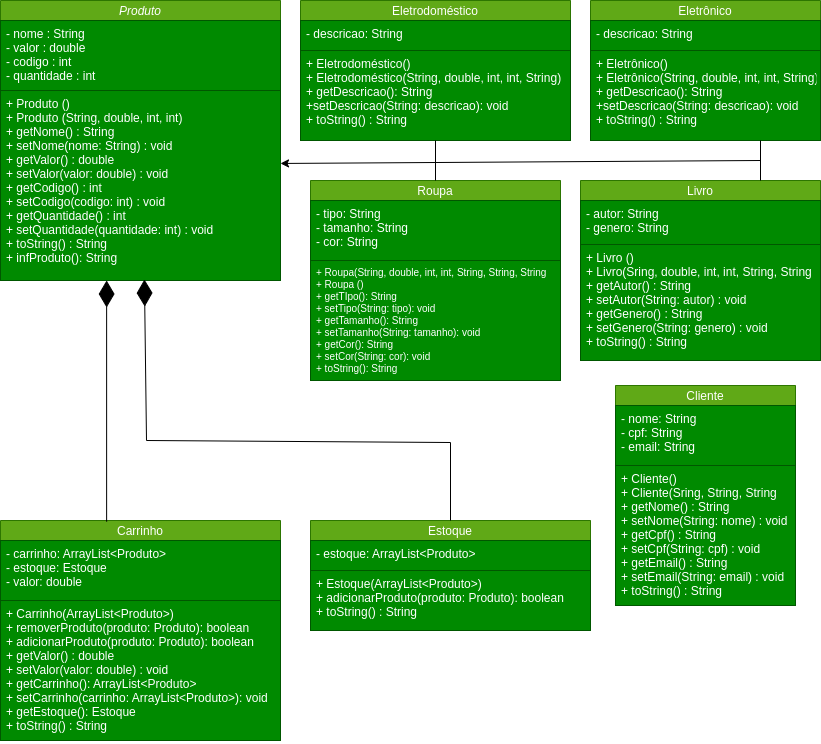

The diagram above was exported from draw.io. Its source (the exported page's mxGraphModel, read from the mxfile embedded in the PNG):
<mxGraphModel dx="1093" dy="234" grid="0" gridSize="10" guides="1" tooltips="1" connect="1" arrows="1" fold="1" page="1" pageScale="1" pageWidth="827" pageHeight="1169" background="#ffffff" math="0" shadow="0">
  <root>
    <mxCell id="WIyWlLk6GJQsqaUBKTNV-0" />
    <mxCell id="WIyWlLk6GJQsqaUBKTNV-1" parent="WIyWlLk6GJQsqaUBKTNV-0" />
    <mxCell id="zkfFHV4jXpPFQw0GAbJ--0" value="Produto" style="swimlane;fontStyle=2;align=center;verticalAlign=middle;childLayout=stackLayout;horizontal=1;startSize=20;horizontalStack=0;resizeParent=1;resizeLast=0;collapsible=1;marginBottom=0;rounded=0;shadow=0;strokeWidth=1;fillColor=#60a917;fontColor=#ffffff;strokeColor=#2D7600;fillStyle=solid;" parent="WIyWlLk6GJQsqaUBKTNV-1" vertex="1">
      <mxGeometry width="280" height="280" as="geometry">
        <mxRectangle x="40" y="40" width="160" height="26" as="alternateBounds" />
      </mxGeometry>
    </mxCell>
    <mxCell id="zkfFHV4jXpPFQw0GAbJ--1" value="- nome : String&#10;- valor : double&#10;- codigo : int&#10;- quantidade : int" style="text;align=left;verticalAlign=top;spacingLeft=4;spacingRight=4;overflow=hidden;rotatable=0;points=[[0,0.5],[1,0.5]];portConstraint=eastwest;fillColor=#008a00;fontColor=#ffffff;strokeColor=#005700;" parent="zkfFHV4jXpPFQw0GAbJ--0" vertex="1">
      <mxGeometry y="20" width="280" height="70" as="geometry" />
    </mxCell>
    <mxCell id="zkfFHV4jXpPFQw0GAbJ--5" value="+ Produto ()&#10;+ Produto (String, double, int, int)&#10;+ getNome() : String            &#10;+ setNome(nome: String) : void &#10;+ getValor() : double             &#10;+ setValor(valor: double) : void &#10;+ getCodigo() : int               &#10;+ setCodigo(codigo: int) : void&#10;+ getQuantidade() : int        &#10;+ setQuantidade(quantidade: int) : void&#10;+ toString() : String&#10;+ infProduto(): String" style="text;align=left;verticalAlign=top;spacingLeft=4;spacingRight=4;overflow=hidden;rotatable=0;points=[[0,0.5],[1,0.5]];portConstraint=eastwest;fillColor=#008a00;fontColor=#ffffff;strokeColor=#005700;fontSize=12;" parent="zkfFHV4jXpPFQw0GAbJ--0" vertex="1">
      <mxGeometry y="90" width="280" height="190" as="geometry" />
    </mxCell>
    <mxCell id="T8BIoHMw2qpZJXheyAGD-6" value="Livro" style="swimlane;fontStyle=0;align=center;verticalAlign=middle;childLayout=stackLayout;horizontal=1;startSize=20;horizontalStack=0;resizeParent=1;resizeLast=0;collapsible=1;marginBottom=0;rounded=0;shadow=0;strokeWidth=1;fillColor=#60a917;fontColor=#ffffff;strokeColor=#2D7600;fillStyle=solid;" parent="WIyWlLk6GJQsqaUBKTNV-1" vertex="1">
      <mxGeometry x="580" y="180" width="240" height="180" as="geometry">
        <mxRectangle x="230" y="140" width="160" height="26" as="alternateBounds" />
      </mxGeometry>
    </mxCell>
    <mxCell id="T8BIoHMw2qpZJXheyAGD-7" value="- autor: String&#10;- genero: String" style="text;align=left;verticalAlign=top;spacingLeft=4;spacingRight=4;overflow=hidden;rotatable=0;points=[[0,0.5],[1,0.5]];portConstraint=eastwest;fillColor=#008a00;fontColor=#ffffff;strokeColor=#005700;" parent="T8BIoHMw2qpZJXheyAGD-6" vertex="1">
      <mxGeometry y="20" width="240" height="44" as="geometry" />
    </mxCell>
    <mxCell id="T8BIoHMw2qpZJXheyAGD-8" value="+ Livro ()&#10;+ Livro(Sring, double, int, int, String, String&#10;+ getAutor() : String&#10;+ setAutor(String: autor) : void&#10;+ getGenero() : String&#10;+ setGenero(String: genero) : void&#10;+ toString() : String" style="text;align=left;verticalAlign=top;spacingLeft=4;spacingRight=4;overflow=hidden;rotatable=0;points=[[0,0.5],[1,0.5]];portConstraint=eastwest;fillColor=#008a00;fontColor=#ffffff;strokeColor=#005700;" parent="T8BIoHMw2qpZJXheyAGD-6" vertex="1">
      <mxGeometry y="64" width="240" height="116" as="geometry" />
    </mxCell>
    <mxCell id="T8BIoHMw2qpZJXheyAGD-9" value="Eletrodoméstico" style="swimlane;fontStyle=0;align=center;verticalAlign=middle;childLayout=stackLayout;horizontal=1;startSize=20;horizontalStack=0;resizeParent=1;resizeLast=0;collapsible=1;marginBottom=0;rounded=0;shadow=0;strokeWidth=1;fillColor=#60a917;fontColor=#ffffff;strokeColor=#2D7600;fillStyle=solid;" parent="WIyWlLk6GJQsqaUBKTNV-1" vertex="1">
      <mxGeometry x="300" width="270" height="140" as="geometry">
        <mxRectangle x="230" y="140" width="160" height="26" as="alternateBounds" />
      </mxGeometry>
    </mxCell>
    <mxCell id="T8BIoHMw2qpZJXheyAGD-10" value="- descricao: String" style="text;align=left;verticalAlign=top;spacingLeft=4;spacingRight=4;overflow=hidden;rotatable=0;points=[[0,0.5],[1,0.5]];portConstraint=eastwest;fillColor=#008a00;fontColor=#ffffff;strokeColor=#005700;" parent="T8BIoHMw2qpZJXheyAGD-9" vertex="1">
      <mxGeometry y="20" width="270" height="30" as="geometry" />
    </mxCell>
    <mxCell id="T8BIoHMw2qpZJXheyAGD-11" value="+ Eletrodoméstico()&#10;+ Eletrodoméstico(String, double, int, int, String)&#10;+ getDescricao(): String&#10;+setDescricao(String: descricao): void&#10;+ toString() : String" style="text;align=left;verticalAlign=top;spacingLeft=4;spacingRight=4;overflow=hidden;rotatable=0;points=[[0,0.5],[1,0.5]];portConstraint=eastwest;fillColor=#008a00;fontColor=#ffffff;strokeColor=#005700;" parent="T8BIoHMw2qpZJXheyAGD-9" vertex="1">
      <mxGeometry y="50" width="270" height="90" as="geometry" />
    </mxCell>
    <mxCell id="T8BIoHMw2qpZJXheyAGD-15" value="Roupa" style="swimlane;fontStyle=0;align=center;verticalAlign=middle;childLayout=stackLayout;horizontal=1;startSize=20;horizontalStack=0;resizeParent=1;resizeLast=0;collapsible=1;marginBottom=0;rounded=0;shadow=0;strokeWidth=1;fillColor=#60a917;fontColor=#ffffff;strokeColor=#2D7600;fillStyle=solid;" parent="WIyWlLk6GJQsqaUBKTNV-1" vertex="1">
      <mxGeometry x="310" y="180" width="250" height="200" as="geometry">
        <mxRectangle x="310" y="200" width="160" height="26" as="alternateBounds" />
      </mxGeometry>
    </mxCell>
    <mxCell id="T8BIoHMw2qpZJXheyAGD-16" value="- tipo: String&#10;- tamanho: String&#10;- cor: String" style="text;align=left;verticalAlign=top;spacingLeft=4;spacingRight=4;overflow=hidden;rotatable=0;points=[[0,0.5],[1,0.5]];portConstraint=eastwest;fillColor=#008a00;fontColor=#ffffff;strokeColor=#005700;" parent="T8BIoHMw2qpZJXheyAGD-15" vertex="1">
      <mxGeometry y="20" width="250" height="60" as="geometry" />
    </mxCell>
    <mxCell id="T8BIoHMw2qpZJXheyAGD-17" value="+ Roupa(String, double, int, int, String, String, String&#10;+ Roupa ()&#10;+ getTIpo(): String&#10;+ setTipo(String: tipo): void&#10;+ getTamanho(): String&#10;+ setTamanho(String: tamanho): void&#10;+ getCor(): String&#10;+ setCor(String: cor): void&#10;+ toString(): String" style="text;align=left;verticalAlign=top;spacingLeft=4;spacingRight=4;overflow=hidden;rotatable=0;points=[[0,0.5],[1,0.5]];portConstraint=eastwest;fillColor=#008a00;fontColor=#ffffff;strokeColor=#005700;fontSize=10;" parent="T8BIoHMw2qpZJXheyAGD-15" vertex="1">
      <mxGeometry y="80" width="250" height="120" as="geometry" />
    </mxCell>
    <mxCell id="T8BIoHMw2qpZJXheyAGD-19" value="" style="endArrow=none;html=1;rounded=0;entryX=0.5;entryY=1;entryDx=0;entryDy=0;strokeColor=#000000;" parent="WIyWlLk6GJQsqaUBKTNV-1" target="T8BIoHMw2qpZJXheyAGD-9" edge="1">
      <mxGeometry width="50" height="50" relative="1" as="geometry">
        <mxPoint x="435" y="180" as="sourcePoint" />
        <mxPoint x="435" y="180" as="targetPoint" />
      </mxGeometry>
    </mxCell>
    <mxCell id="BH7yaHfuCcJzKhjdIfDB-0" value="Eletrônico" style="swimlane;fontStyle=0;align=center;verticalAlign=middle;childLayout=stackLayout;horizontal=1;startSize=20;horizontalStack=0;resizeParent=1;resizeLast=0;collapsible=1;marginBottom=0;rounded=0;shadow=0;strokeWidth=1;fillColor=#60a917;fontColor=#ffffff;strokeColor=#2D7600;fillStyle=solid;" parent="WIyWlLk6GJQsqaUBKTNV-1" vertex="1">
      <mxGeometry x="590" width="230" height="140" as="geometry">
        <mxRectangle x="230" y="140" width="160" height="26" as="alternateBounds" />
      </mxGeometry>
    </mxCell>
    <mxCell id="BH7yaHfuCcJzKhjdIfDB-1" value="- descricao: String" style="text;align=left;verticalAlign=top;spacingLeft=4;spacingRight=4;overflow=hidden;rotatable=0;points=[[0,0.5],[1,0.5]];portConstraint=eastwest;fillColor=#008a00;fontColor=#ffffff;strokeColor=#005700;" parent="BH7yaHfuCcJzKhjdIfDB-0" vertex="1">
      <mxGeometry y="20" width="230" height="30" as="geometry" />
    </mxCell>
    <mxCell id="BH7yaHfuCcJzKhjdIfDB-2" value="+ Eletrônico()&#10;+ Eletrônico(String, double, int, int, String)&#10;+ getDescricao(): String&#10;+setDescricao(String: descricao): void&#10;+ toString() : String" style="text;align=left;verticalAlign=top;spacingLeft=4;spacingRight=4;overflow=hidden;rotatable=0;points=[[0,0.5],[1,0.5]];portConstraint=eastwest;fillColor=#008a00;fontColor=#ffffff;strokeColor=#005700;" parent="BH7yaHfuCcJzKhjdIfDB-0" vertex="1">
      <mxGeometry y="50" width="230" height="90" as="geometry" />
    </mxCell>
    <mxCell id="BH7yaHfuCcJzKhjdIfDB-7" value="" style="endArrow=none;html=1;rounded=0;exitX=0.75;exitY=0;exitDx=0;exitDy=0;strokeColor=#000000;" parent="WIyWlLk6GJQsqaUBKTNV-1" source="T8BIoHMw2qpZJXheyAGD-6" edge="1">
      <mxGeometry width="50" height="50" relative="1" as="geometry">
        <mxPoint x="510" y="240" as="sourcePoint" />
        <mxPoint x="760" y="140" as="targetPoint" />
      </mxGeometry>
    </mxCell>
    <mxCell id="BH7yaHfuCcJzKhjdIfDB-8" value="Cliente" style="swimlane;fontStyle=0;align=center;verticalAlign=middle;childLayout=stackLayout;horizontal=1;startSize=20;horizontalStack=0;resizeParent=1;resizeLast=0;collapsible=1;marginBottom=0;rounded=0;shadow=0;strokeWidth=1;fillColor=#60a917;fontColor=#ffffff;strokeColor=#2D7600;fillStyle=solid;" parent="WIyWlLk6GJQsqaUBKTNV-1" vertex="1">
      <mxGeometry x="615" y="385" width="180" height="220" as="geometry">
        <mxRectangle x="230" y="140" width="160" height="26" as="alternateBounds" />
      </mxGeometry>
    </mxCell>
    <mxCell id="BH7yaHfuCcJzKhjdIfDB-9" value="- nome: String&#10;- cpf: String&#10;- email: String" style="text;align=left;verticalAlign=top;spacingLeft=4;spacingRight=4;overflow=hidden;rotatable=0;points=[[0,0.5],[1,0.5]];portConstraint=eastwest;fillColor=#008a00;fontColor=#ffffff;strokeColor=#005700;" parent="BH7yaHfuCcJzKhjdIfDB-8" vertex="1">
      <mxGeometry y="20" width="180" height="60" as="geometry" />
    </mxCell>
    <mxCell id="BH7yaHfuCcJzKhjdIfDB-10" value="+ Cliente()&#10;+ Cliente(Sring, String, String&#10;+ getNome() : String&#10;+ setNome(String: nome) : void&#10;+ getCpf() : String&#10;+ setCpf(String: cpf) : void&#10;+ getEmail() : String&#10;+ setEmail(String: email) : void&#10;+ toString() : String" style="text;align=left;verticalAlign=top;spacingLeft=4;spacingRight=4;overflow=hidden;rotatable=0;points=[[0,0.5],[1,0.5]];portConstraint=eastwest;fillColor=#008a00;fontColor=#ffffff;strokeColor=#005700;" parent="BH7yaHfuCcJzKhjdIfDB-8" vertex="1">
      <mxGeometry y="80" width="180" height="140" as="geometry" />
    </mxCell>
    <mxCell id="BH7yaHfuCcJzKhjdIfDB-11" value="" style="endArrow=classic;html=1;rounded=0;entryX=1;entryY=0.384;entryDx=0;entryDy=0;entryPerimeter=0;strokeColor=#000000;" parent="WIyWlLk6GJQsqaUBKTNV-1" target="zkfFHV4jXpPFQw0GAbJ--5" edge="1">
      <mxGeometry width="50" height="50" relative="1" as="geometry">
        <mxPoint x="760" y="160" as="sourcePoint" />
        <mxPoint x="420" y="190" as="targetPoint" />
      </mxGeometry>
    </mxCell>
    <mxCell id="BH7yaHfuCcJzKhjdIfDB-13" value="Carrinho" style="swimlane;fontStyle=0;align=center;verticalAlign=middle;childLayout=stackLayout;horizontal=1;startSize=20;horizontalStack=0;resizeParent=1;resizeLast=0;collapsible=1;marginBottom=0;rounded=0;shadow=0;strokeWidth=1;fillColor=#60a917;fontColor=#ffffff;strokeColor=#2D7600;fillStyle=solid;" parent="WIyWlLk6GJQsqaUBKTNV-1" vertex="1">
      <mxGeometry y="520" width="280" height="220" as="geometry">
        <mxRectangle x="40" y="40" width="160" height="26" as="alternateBounds" />
      </mxGeometry>
    </mxCell>
    <mxCell id="BH7yaHfuCcJzKhjdIfDB-14" value="- carrinho: ArrayList&lt;Produto&gt;&#10;- estoque: Estoque&#10;- valor: double" style="text;align=left;verticalAlign=top;spacingLeft=4;spacingRight=4;overflow=hidden;rotatable=0;points=[[0,0.5],[1,0.5]];portConstraint=eastwest;fillColor=#008a00;fontColor=#ffffff;strokeColor=#005700;" parent="BH7yaHfuCcJzKhjdIfDB-13" vertex="1">
      <mxGeometry y="20" width="280" height="60" as="geometry" />
    </mxCell>
    <mxCell id="BH7yaHfuCcJzKhjdIfDB-15" value="+ Carrinho(ArrayList&lt;Produto&gt;)&#10;+ removerProduto(produto: Produto): boolean&#10;+ adicionarProduto(produto: Produto): boolean&#10;+ getValor() : double             &#10;+ setValor(valor: double) : void&#10;+ getCarrinho(): ArrayList&lt;Produto&gt;&#10;+ setCarrinho(carrinho: ArrayList&lt;Produto&gt;): void&#10;+ getEstoque(): Estoque&#10;+ toString() : String" style="text;align=left;verticalAlign=top;spacingLeft=4;spacingRight=4;overflow=hidden;rotatable=0;points=[[0,0.5],[1,0.5]];portConstraint=eastwest;fillColor=#008a00;fontColor=#ffffff;strokeColor=#005700;fontSize=12;" parent="BH7yaHfuCcJzKhjdIfDB-13" vertex="1">
      <mxGeometry y="80" width="280" height="140" as="geometry" />
    </mxCell>
    <mxCell id="BH7yaHfuCcJzKhjdIfDB-16" value="Estoque" style="swimlane;fontStyle=0;align=center;verticalAlign=middle;childLayout=stackLayout;horizontal=1;startSize=20;horizontalStack=0;resizeParent=1;resizeLast=0;collapsible=1;marginBottom=0;rounded=0;shadow=0;strokeWidth=1;fillColor=#60a917;fontColor=#ffffff;strokeColor=#2D7600;fillStyle=solid;" parent="WIyWlLk6GJQsqaUBKTNV-1" vertex="1">
      <mxGeometry x="310" y="520" width="280" height="110" as="geometry">
        <mxRectangle x="40" y="40" width="160" height="26" as="alternateBounds" />
      </mxGeometry>
    </mxCell>
    <mxCell id="BH7yaHfuCcJzKhjdIfDB-17" value="- estoque: ArrayList&lt;Produto&gt;" style="text;align=left;verticalAlign=top;spacingLeft=4;spacingRight=4;overflow=hidden;rotatable=0;points=[[0,0.5],[1,0.5]];portConstraint=eastwest;fillColor=#008a00;fontColor=#ffffff;strokeColor=#005700;" parent="BH7yaHfuCcJzKhjdIfDB-16" vertex="1">
      <mxGeometry y="20" width="280" height="30" as="geometry" />
    </mxCell>
    <mxCell id="BH7yaHfuCcJzKhjdIfDB-18" value="+ Estoque(ArrayList&lt;Produto&gt;)&#10;+ adicionarProduto(produto: Produto): boolean&#10;+ toString() : String" style="text;align=left;verticalAlign=top;spacingLeft=4;spacingRight=4;overflow=hidden;rotatable=0;points=[[0,0.5],[1,0.5]];portConstraint=eastwest;fillColor=#008a00;fontColor=#ffffff;strokeColor=#005700;fontSize=12;rounded=0;glass=0;shadow=0;" parent="BH7yaHfuCcJzKhjdIfDB-16" vertex="1">
      <mxGeometry y="50" width="280" height="60" as="geometry" />
    </mxCell>
    <mxCell id="BH7yaHfuCcJzKhjdIfDB-20" value="" style="endArrow=diamondThin;endFill=1;endSize=24;html=1;rounded=0;strokeColor=#000000;exitX=0.379;exitY=0.005;exitDx=0;exitDy=0;entryX=0.379;entryY=1;entryDx=0;entryDy=0;entryPerimeter=0;exitPerimeter=0;" parent="WIyWlLk6GJQsqaUBKTNV-1" source="BH7yaHfuCcJzKhjdIfDB-13" target="zkfFHV4jXpPFQw0GAbJ--5" edge="1">
      <mxGeometry width="160" relative="1" as="geometry">
        <mxPoint x="62" y="376" as="sourcePoint" />
        <mxPoint x="145" y="365" as="targetPoint" />
      </mxGeometry>
    </mxCell>
    <mxCell id="BH7yaHfuCcJzKhjdIfDB-23" value="" style="endArrow=diamondThin;endFill=1;endSize=24;html=1;rounded=0;strokeColor=#000000;exitX=0.5;exitY=0;exitDx=0;exitDy=0;entryX=0.514;entryY=0.995;entryDx=0;entryDy=0;entryPerimeter=0;" parent="WIyWlLk6GJQsqaUBKTNV-1" source="BH7yaHfuCcJzKhjdIfDB-16" target="zkfFHV4jXpPFQw0GAbJ--5" edge="1">
      <mxGeometry width="160" relative="1" as="geometry">
        <mxPoint x="176" y="530" as="sourcePoint" />
        <mxPoint x="173" y="296" as="targetPoint" />
        <Array as="points">
          <mxPoint x="450" y="442" />
          <mxPoint x="146" y="440" />
        </Array>
      </mxGeometry>
    </mxCell>
  </root>
</mxGraphModel>